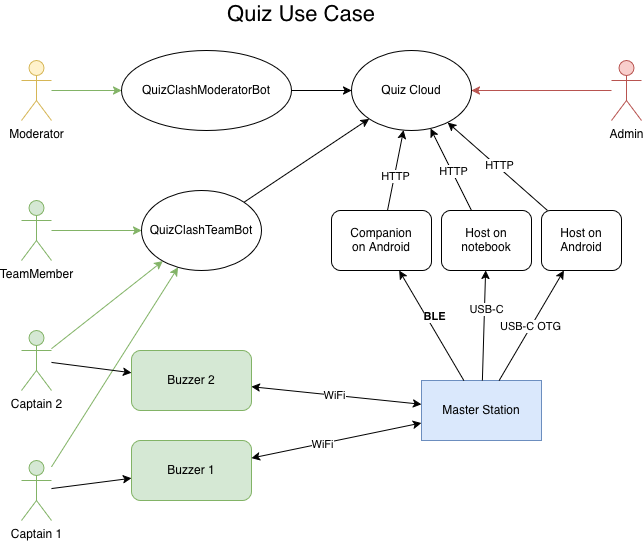

The diagram above was exported from draw.io. Its source (the exported page's mxGraphModel, read from the mxfile embedded in the PNG):
<mxGraphModel dx="823" dy="546" grid="1" gridSize="10" guides="1" tooltips="1" connect="1" arrows="1" fold="1" page="1" pageScale="1" pageWidth="850" pageHeight="1100" math="0" shadow="0">
  <root>
    <mxCell id="0" />
    <mxCell id="1" parent="0" />
    <mxCell id="AN_TkVsQ7Uym4EmcRGJJ-1" parent="1" style="rounded=1;whiteSpace=wrap;html=1;fillColor=#d5e8d4;strokeColor=#82b366;" value="Buzzer 1" vertex="1">
      <mxGeometry height="60" width="120" x="210" y="460" as="geometry" />
    </mxCell>
    <mxCell id="AN_TkVsQ7Uym4EmcRGJJ-2" parent="1" style="rounded=1;whiteSpace=wrap;html=1;fillColor=#d5e8d4;strokeColor=#82b366;" value="Buzzer 2" vertex="1">
      <mxGeometry height="60" width="120" x="210" y="370" as="geometry" />
    </mxCell>
    <mxCell id="AN_TkVsQ7Uym4EmcRGJJ-3" parent="1" style="rounded=0;whiteSpace=wrap;html=1;fillColor=#dae8fc;strokeColor=#6c8ebf;" value="Master Station" vertex="1">
      <mxGeometry height="60" width="120" x="500" y="400" as="geometry" />
    </mxCell>
    <mxCell id="AN_TkVsQ7Uym4EmcRGJJ-4" parent="1" style="ellipse;whiteSpace=wrap;html=1;" value="QuizClashModeratorBot" vertex="1">
      <mxGeometry height="80" width="170" x="200" y="70" as="geometry" />
    </mxCell>
    <mxCell id="AN_TkVsQ7Uym4EmcRGJJ-5" edge="1" parent="1" source="AN_TkVsQ7Uym4EmcRGJJ-3" style="endArrow=classic;startArrow=classic;html=1;rounded=0;" target="AN_TkVsQ7Uym4EmcRGJJ-1" value="">
      <mxGeometry height="50" relative="1" width="50" as="geometry">
        <mxPoint x="400" y="410" as="sourcePoint" />
        <mxPoint x="450" y="360" as="targetPoint" />
      </mxGeometry>
    </mxCell>
    <mxCell id="pZ8aBHlpWztOtEVvu9h_-6" connectable="0" parent="AN_TkVsQ7Uym4EmcRGJJ-5" style="edgeLabel;html=1;align=center;verticalAlign=middle;resizable=0;points=[];" value="WiFi" vertex="1">
      <mxGeometry relative="1" x="0.1695" as="geometry">
        <mxPoint as="offset" />
      </mxGeometry>
    </mxCell>
    <mxCell id="AN_TkVsQ7Uym4EmcRGJJ-6" edge="1" parent="1" source="AN_TkVsQ7Uym4EmcRGJJ-3" style="endArrow=classic;startArrow=classic;html=1;rounded=0;" target="AN_TkVsQ7Uym4EmcRGJJ-2" value="">
      <mxGeometry height="50" relative="1" width="50" as="geometry">
        <mxPoint x="400" y="410" as="sourcePoint" />
        <mxPoint x="450" y="360" as="targetPoint" />
      </mxGeometry>
    </mxCell>
    <mxCell id="pZ8aBHlpWztOtEVvu9h_-5" connectable="0" parent="AN_TkVsQ7Uym4EmcRGJJ-6" style="edgeLabel;html=1;align=center;verticalAlign=middle;resizable=0;points=[];" value="WiFi" vertex="1">
      <mxGeometry relative="1" x="0.0283" as="geometry">
        <mxPoint as="offset" />
      </mxGeometry>
    </mxCell>
    <mxCell id="AN_TkVsQ7Uym4EmcRGJJ-8" parent="1" style="shape=umlActor;verticalLabelPosition=bottom;verticalAlign=top;html=1;outlineConnect=0;fillColor=#d5e8d4;strokeColor=#82b366;" value="Captain 1" vertex="1">
      <mxGeometry height="60" width="30" x="100" y="480" as="geometry" />
    </mxCell>
    <mxCell id="AN_TkVsQ7Uym4EmcRGJJ-9" edge="1" parent="1" source="AN_TkVsQ7Uym4EmcRGJJ-8" style="endArrow=classic;html=1;rounded=0;fillColor=#d5e8d4;strokeColor=#82b366;" target="nz5CWCBhKsR6zN8lXWTU-3" value="">
      <mxGeometry height="50" relative="1" width="50" as="geometry">
        <mxPoint x="400" y="220" as="sourcePoint" />
        <mxPoint x="450" y="170" as="targetPoint" />
      </mxGeometry>
    </mxCell>
    <mxCell id="AN_TkVsQ7Uym4EmcRGJJ-10" parent="1" style="shape=umlActor;verticalLabelPosition=bottom;verticalAlign=top;html=1;outlineConnect=0;fillColor=#d5e8d4;strokeColor=#82b366;" value="Captain 2" vertex="1">
      <mxGeometry height="60" width="30" x="100" y="350" as="geometry" />
    </mxCell>
    <mxCell id="AN_TkVsQ7Uym4EmcRGJJ-11" edge="1" parent="1" source="AN_TkVsQ7Uym4EmcRGJJ-10" style="endArrow=classic;html=1;rounded=0;fillColor=#d5e8d4;strokeColor=#82b366;" target="nz5CWCBhKsR6zN8lXWTU-3" value="">
      <mxGeometry height="50" relative="1" width="50" as="geometry">
        <mxPoint x="400" y="220" as="sourcePoint" />
        <mxPoint x="450" y="170" as="targetPoint" />
      </mxGeometry>
    </mxCell>
    <mxCell id="AN_TkVsQ7Uym4EmcRGJJ-14" parent="1" style="shape=umlActor;verticalLabelPosition=bottom;verticalAlign=top;html=1;outlineConnect=0;fillColor=#fff2cc;strokeColor=#d6b656;" value="Moderator" vertex="1">
      <mxGeometry height="60" width="30" x="100" y="80" as="geometry" />
    </mxCell>
    <mxCell id="AN_TkVsQ7Uym4EmcRGJJ-15" edge="1" parent="1" source="AN_TkVsQ7Uym4EmcRGJJ-14" style="endArrow=classic;html=1;rounded=0;fillColor=#d5e8d4;strokeColor=#82b366;" target="AN_TkVsQ7Uym4EmcRGJJ-4" value="">
      <mxGeometry height="50" relative="1" width="50" as="geometry">
        <mxPoint x="290" y="410" as="sourcePoint" />
        <mxPoint x="340" y="360" as="targetPoint" />
      </mxGeometry>
    </mxCell>
    <mxCell id="RojZ-QL1b-5ndfy6nz1B-2" parent="1" style="rounded=1;whiteSpace=wrap;html=1;" value="&lt;div&gt;Companion&lt;/div&gt;on Android" vertex="1">
      <mxGeometry height="60" width="100" x="410" y="230" as="geometry" />
    </mxCell>
    <mxCell id="RojZ-QL1b-5ndfy6nz1B-4" edge="1" parent="1" source="AN_TkVsQ7Uym4EmcRGJJ-3" style="endArrow=classic;html=1;rounded=0;fontStyle=1" target="RojZ-QL1b-5ndfy6nz1B-2" value="">
      <mxGeometry height="50" relative="1" width="50" as="geometry">
        <mxPoint x="400" y="220" as="sourcePoint" />
        <mxPoint x="450" y="170" as="targetPoint" />
      </mxGeometry>
    </mxCell>
    <mxCell id="RojZ-QL1b-5ndfy6nz1B-10" connectable="0" parent="RojZ-QL1b-5ndfy6nz1B-4" style="edgeLabel;html=1;align=center;verticalAlign=middle;resizable=0;points=[];fontStyle=1" value="BLE" vertex="1">
      <mxGeometry relative="1" x="-0.0533" y="1" as="geometry">
        <mxPoint x="1" y="-13" as="offset" />
      </mxGeometry>
    </mxCell>
    <mxCell id="RojZ-QL1b-5ndfy6nz1B-7" edge="1" parent="1" source="RojZ-QL1b-5ndfy6nz1B-2" style="endArrow=classic;html=1;rounded=0;" target="kCTcaNJwCS0ASZipqfTh-1" value="">
      <mxGeometry height="50" relative="1" width="50" as="geometry">
        <mxPoint x="400" y="220" as="sourcePoint" />
        <mxPoint x="450" y="170" as="targetPoint" />
      </mxGeometry>
    </mxCell>
    <mxCell id="nz5CWCBhKsR6zN8lXWTU-2" connectable="0" parent="RojZ-QL1b-5ndfy6nz1B-7" style="edgeLabel;html=1;align=center;verticalAlign=middle;resizable=0;points=[];" value="HTTP" vertex="1">
      <mxGeometry relative="1" x="-0.15" y="-1" as="geometry">
        <mxPoint as="offset" />
      </mxGeometry>
    </mxCell>
    <mxCell id="pZ8aBHlpWztOtEVvu9h_-1" edge="1" parent="1" source="AN_TkVsQ7Uym4EmcRGJJ-10" style="endArrow=classic;html=1;rounded=0;" target="AN_TkVsQ7Uym4EmcRGJJ-2" value="">
      <mxGeometry height="50" relative="1" width="50" as="geometry">
        <mxPoint x="400" y="420" as="sourcePoint" />
        <mxPoint x="450" y="370" as="targetPoint" />
      </mxGeometry>
    </mxCell>
    <mxCell id="pZ8aBHlpWztOtEVvu9h_-2" edge="1" parent="1" source="AN_TkVsQ7Uym4EmcRGJJ-8" style="endArrow=classic;html=1;rounded=0;" target="AN_TkVsQ7Uym4EmcRGJJ-1" value="">
      <mxGeometry height="50" relative="1" width="50" as="geometry">
        <mxPoint x="400" y="420" as="sourcePoint" />
        <mxPoint x="450" y="370" as="targetPoint" />
      </mxGeometry>
    </mxCell>
    <mxCell id="pZ8aBHlpWztOtEVvu9h_-4" parent="1" style="text;html=1;whiteSpace=wrap;strokeColor=none;fillColor=none;align=center;verticalAlign=middle;rounded=0;" value="&lt;font style=&quot;font-size: 22px;&quot;&gt;Quiz Use Case&lt;/font&gt;" vertex="1">
      <mxGeometry height="30" width="210" x="275" y="20" as="geometry" />
    </mxCell>
    <mxCell id="kCTcaNJwCS0ASZipqfTh-1" parent="1" style="ellipse;whiteSpace=wrap;html=1;" value="Quiz Cloud" vertex="1">
      <mxGeometry height="80" width="120" x="430" y="70" as="geometry" />
    </mxCell>
    <mxCell id="kCTcaNJwCS0ASZipqfTh-2" edge="1" parent="1" source="AN_TkVsQ7Uym4EmcRGJJ-4" style="endArrow=classic;html=1;rounded=0;" target="kCTcaNJwCS0ASZipqfTh-1" value="">
      <mxGeometry height="50" relative="1" width="50" as="geometry">
        <mxPoint x="400" y="250" as="sourcePoint" />
        <mxPoint x="450" y="200" as="targetPoint" />
      </mxGeometry>
    </mxCell>
    <mxCell id="kCTcaNJwCS0ASZipqfTh-3" parent="1" style="shape=umlActor;verticalLabelPosition=bottom;verticalAlign=top;html=1;outlineConnect=0;fillColor=#f8cecc;strokeColor=#b85450;" value="Admin" vertex="1">
      <mxGeometry height="60" width="30" x="690" y="80" as="geometry" />
    </mxCell>
    <mxCell id="kCTcaNJwCS0ASZipqfTh-4" edge="1" parent="1" source="kCTcaNJwCS0ASZipqfTh-3" style="endArrow=classic;html=1;rounded=0;fillColor=#f8cecc;strokeColor=#b85450;" target="kCTcaNJwCS0ASZipqfTh-1" value="">
      <mxGeometry height="50" relative="1" width="50" as="geometry">
        <mxPoint x="400" y="280" as="sourcePoint" />
        <mxPoint x="450" y="230" as="targetPoint" />
      </mxGeometry>
    </mxCell>
    <mxCell id="nz5CWCBhKsR6zN8lXWTU-3" parent="1" style="ellipse;whiteSpace=wrap;html=1;" value="QuizClashTeamBot" vertex="1">
      <mxGeometry height="80" width="120" x="220" y="210" as="geometry" />
    </mxCell>
    <mxCell id="nz5CWCBhKsR6zN8lXWTU-4" edge="1" parent="1" source="nz5CWCBhKsR6zN8lXWTU-3" style="endArrow=classic;html=1;rounded=0;" target="kCTcaNJwCS0ASZipqfTh-1" value="">
      <mxGeometry height="50" relative="1" width="50" as="geometry">
        <mxPoint x="560" y="400" as="sourcePoint" />
        <mxPoint x="610" y="350" as="targetPoint" />
      </mxGeometry>
    </mxCell>
    <mxCell id="E98hMYAFE_82Zkmz6B7y-1" parent="1" style="rounded=1;whiteSpace=wrap;html=1;" value="&lt;div&gt;Host on&lt;/div&gt;&lt;div&gt;notebook&lt;/div&gt;" vertex="1">
      <mxGeometry height="60" width="90" x="520" y="230" as="geometry" />
    </mxCell>
    <mxCell id="E98hMYAFE_82Zkmz6B7y-2" edge="1" parent="1" source="AN_TkVsQ7Uym4EmcRGJJ-3" style="endArrow=classic;html=1;rounded=0;" target="E98hMYAFE_82Zkmz6B7y-1" value="">
      <mxGeometry height="50" relative="1" width="50" as="geometry">
        <mxPoint x="400" y="310" as="sourcePoint" />
        <mxPoint x="450" y="260" as="targetPoint" />
      </mxGeometry>
    </mxCell>
    <mxCell id="E98hMYAFE_82Zkmz6B7y-3" connectable="0" parent="E98hMYAFE_82Zkmz6B7y-2" style="edgeLabel;html=1;align=center;verticalAlign=middle;resizable=0;points=[];" value="USB-C" vertex="1">
      <mxGeometry relative="1" x="0.3014" y="-2" as="geometry">
        <mxPoint as="offset" />
      </mxGeometry>
    </mxCell>
    <mxCell id="E98hMYAFE_82Zkmz6B7y-4" edge="1" parent="1" source="E98hMYAFE_82Zkmz6B7y-1" style="endArrow=classic;html=1;rounded=0;" target="kCTcaNJwCS0ASZipqfTh-1" value="">
      <mxGeometry height="50" relative="1" width="50" as="geometry">
        <mxPoint x="400" y="310" as="sourcePoint" />
        <mxPoint x="450" y="260" as="targetPoint" />
      </mxGeometry>
    </mxCell>
    <mxCell id="E98hMYAFE_82Zkmz6B7y-9" connectable="0" parent="E98hMYAFE_82Zkmz6B7y-4" style="edgeLabel;html=1;align=center;verticalAlign=middle;resizable=0;points=[];" value="HTTP" vertex="1">
      <mxGeometry relative="1" x="-0.0348" y="-1" as="geometry">
        <mxPoint as="offset" />
      </mxGeometry>
    </mxCell>
    <mxCell id="E98hMYAFE_82Zkmz6B7y-5" parent="1" style="rounded=1;whiteSpace=wrap;html=1;" value="&lt;div&gt;Host on&lt;/div&gt;&lt;div&gt;Android&lt;/div&gt;" vertex="1">
      <mxGeometry height="60" width="80" x="620" y="230" as="geometry" />
    </mxCell>
    <mxCell id="E98hMYAFE_82Zkmz6B7y-6" edge="1" parent="1" source="AN_TkVsQ7Uym4EmcRGJJ-3" style="endArrow=classic;html=1;rounded=0;" target="E98hMYAFE_82Zkmz6B7y-5" value="">
      <mxGeometry height="50" relative="1" width="50" as="geometry">
        <mxPoint x="400" y="310" as="sourcePoint" />
        <mxPoint x="450" y="260" as="targetPoint" />
      </mxGeometry>
    </mxCell>
    <mxCell id="E98hMYAFE_82Zkmz6B7y-7" connectable="0" parent="E98hMYAFE_82Zkmz6B7y-6" style="edgeLabel;html=1;align=center;verticalAlign=middle;resizable=0;points=[];" value="USB-C OTG" vertex="1">
      <mxGeometry relative="1" x="-0.016" y="1" as="geometry">
        <mxPoint as="offset" />
      </mxGeometry>
    </mxCell>
    <mxCell id="E98hMYAFE_82Zkmz6B7y-8" edge="1" parent="1" source="E98hMYAFE_82Zkmz6B7y-5" style="endArrow=classic;html=1;rounded=0;" target="kCTcaNJwCS0ASZipqfTh-1" value="">
      <mxGeometry height="50" relative="1" width="50" as="geometry">
        <mxPoint x="400" y="310" as="sourcePoint" />
        <mxPoint x="450" y="260" as="targetPoint" />
      </mxGeometry>
    </mxCell>
    <mxCell id="E98hMYAFE_82Zkmz6B7y-10" connectable="0" parent="E98hMYAFE_82Zkmz6B7y-8" style="edgeLabel;html=1;align=center;verticalAlign=middle;resizable=0;points=[];" value="HTTP" vertex="1">
      <mxGeometry relative="1" x="0.0091" y="-2" as="geometry">
        <mxPoint as="offset" />
      </mxGeometry>
    </mxCell>
    <mxCell id="CWA7TrLLQEDa0rLUGRec-1" parent="1" style="shape=umlActor;verticalLabelPosition=bottom;verticalAlign=top;html=1;outlineConnect=0;fillColor=#d5e8d4;strokeColor=#82b366;" value="TeamMember" vertex="1">
      <mxGeometry height="60" width="30" x="100" y="220" as="geometry" />
    </mxCell>
    <mxCell id="CWA7TrLLQEDa0rLUGRec-2" edge="1" parent="1" source="CWA7TrLLQEDa0rLUGRec-1" style="endArrow=classic;html=1;rounded=0;fillColor=#d5e8d4;strokeColor=#82b366;" target="nz5CWCBhKsR6zN8lXWTU-3" value="">
      <mxGeometry height="50" relative="1" width="50" as="geometry">
        <mxPoint x="170" y="417" as="sourcePoint" />
        <mxPoint x="281" y="330" as="targetPoint" />
      </mxGeometry>
    </mxCell>
  </root>
</mxGraphModel>